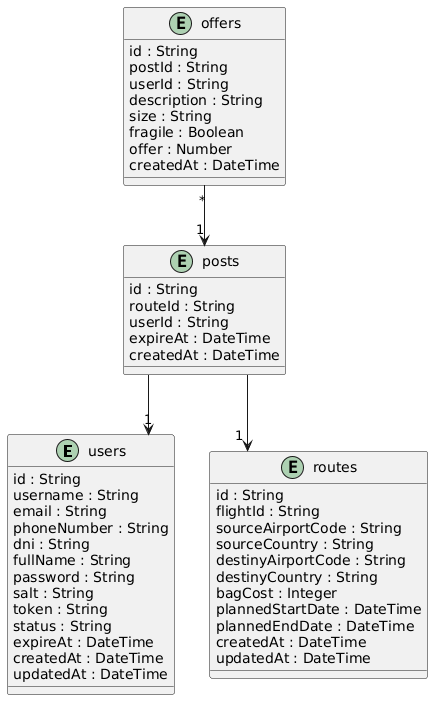

The diagram above was rendered by PlantUML. Its source (embedded in the PNG):
@startuml

skinparam linetype polyline
skinparam linetype ortho

entity users {
    id : String
    username : String
    email : String
    phoneNumber : String
    dni : String
    fullName : String
    password : String
    salt : String
    token : String
    status : String
    expireAt : DateTime
    createdAt : DateTime
    updatedAt : DateTime
}

entity routes {
    id : String 
    flightId : String
    sourceAirportCode : String
    sourceCountry : String
    destinyAirportCode : String
    destinyCountry : String
    bagCost : Integer
    plannedStartDate : DateTime
    plannedEndDate : DateTime
    createdAt : DateTime
    updatedAt : DateTime
}

entity posts {
    id : String 
    routeId : String
    userId : String
    expireAt : DateTime
    createdAt : DateTime
}

entity offers {
    id : String 
    postId : String 
    userId : String
    description : String
    size : String
    fragile : Boolean
    offer : Number
    createdAt : DateTime
}

posts  --> "1" users
posts --> "1" routes
offers "*" --> "1" posts

@enduml